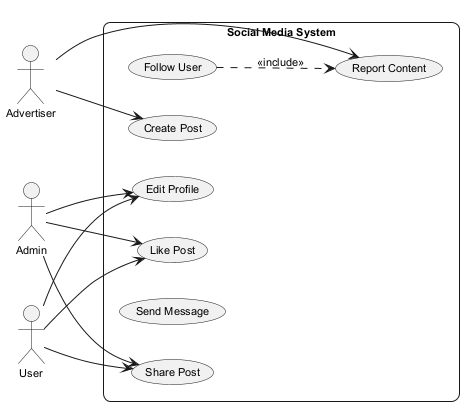

The diagram above was rendered by PlantUML. Its source (embedded in the PNG):
@startuml
skinparam backgroundColor #FFFFFF
skinparam roundCorner 15
skinparam defaultFontSize 11
left to right direction
actor "Advertiser" as Advertiser
actor "Admin" as Admin
actor "User" as User
rectangle "Social Media System" {
  usecase "Report Content" as UC_ReportContent
  usecase "Follow User" as UC_FollowUser
  usecase "Share Post" as UC_SharePost
  usecase "Edit Profile" as UC_EditProfile
  usecase "Create Post" as UC_CreatePost
  usecase "Send Message" as UC_SendMessage
  usecase "Like Post" as UC_LikePost
}
Advertiser --> UC_ReportContent
Advertiser --> UC_CreatePost
Admin --> UC_SharePost
Admin --> UC_EditProfile
Admin --> UC_LikePost
User --> UC_EditProfile
User --> UC_SharePost
User --> UC_LikePost
UC_FollowUser ..> UC_ReportContent : <<include>>
@enduml